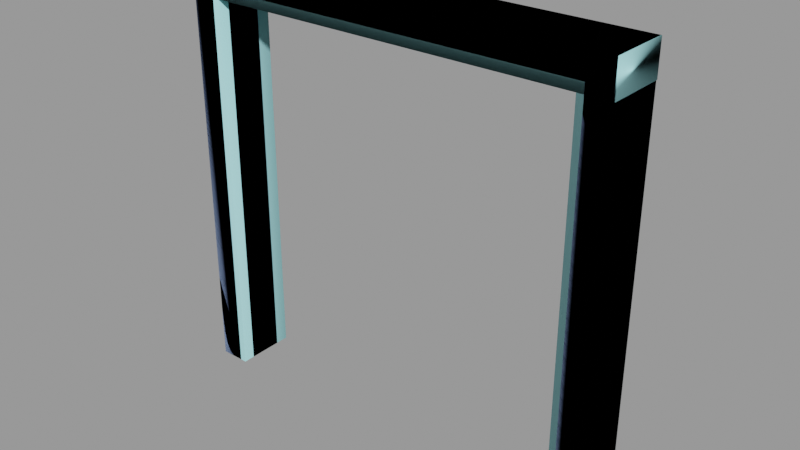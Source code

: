 # Source: doorframe003c.blend  (saved by Blender 2.92.15; exported with 4.5.12 LTS)
import bpy
from mathutils import Matrix  # noqa: F401  (used for matrix-valued properties, if any)

bpy.ops.wm.read_factory_settings(use_empty=True)
scene = bpy.context.scene
scene.name = 'doorframe003c.qc'

# ---- collections
col_doorframe003c = bpy.data.collections.new('doorframe003c'); scene.collection.children.link(col_doorframe003c)

# ---- materials (node trees are filled in below, after node groups)
mat_doorframe003 = bpy.data.materials.new('doorframe003')
mat_doorframe003.use_transparent_shadow = False
mat_doorframe003.diffuse_color = (0.7065, 0.4437, 0.6597, 1.0)
mat_phy = bpy.data.materials.new('  phy')
mat_phy.use_transparent_shadow = False
mat_phy.diffuse_color = (0.4449, 0.9429, 0.9855, 1.0)

# ---- material node trees

# ---- meshes
me_doorframe003c_reference = bpy.data.meshes.new('doorframe003c_reference')
me_doorframe003c_reference.from_pydata([(72.0, -20.0, 140.0), (72.0, -20.0, -1e-06), (72.0, -3e-06, 140.0), (72.0, 3e-06, 0.0), (64.0, -3e-06, 132.0), (64.0, 3e-06, 0.0), (64.0, -4.438, 132.0), (64.0, -4.438, 0.0), (-64.0, -4.438, 132.0), (-61.87, -4.438, 129.5), (-64.0, -4.438, 0.0), (-61.87, -4.438, 0.0), (-64.0, -16.04, 132.0), (-64.0, -16.04, -1e-06), (-61.87, -16.04, 129.5), (-61.87, -16.04, -1e-06), (61.87, -4.438, 129.5), (64.0, -16.04, 132.0), (61.87, -16.04, 129.5), (64.0, -16.04, -1e-06), (61.87, -16.04, -1e-06), (61.87, -4.438, 0.0), (64.0, -20.0, 132.0), (64.0, -20.0, -1e-06), (-64.0, -9e-06, 132.0), (-64.0, -3e-06, 0.0), (-64.0, -20.0, 132.0), (-64.0, -20.0, -1e-06), (-72.0, -9e-06, 140.0), (-72.0, -3e-06, 0.0), (-72.0, -20.0, 140.0), (-72.0, -20.0, -1e-06)], [], [(0, 1, 2), (1, 3, 2), (4, 5, 6), (5, 7, 6), (8, 9, 10), (10, 9, 11), (12, 13, 14), (13, 15, 14), (8, 6, 9), (6, 16, 9), (17, 12, 18), (12, 14, 18), (17, 18, 19), (19, 18, 20), (6, 7, 16), (7, 21, 16), (17, 19, 22), (19, 23, 22), (14, 15, 9), (15, 11, 9), (18, 14, 16), (14, 9, 16), (8, 10, 24), (10, 25, 24), (6, 8, 4), (8, 24, 4), (16, 21, 18), (21, 20, 18), (26, 27, 12), (27, 13, 12), (28, 29, 30), (29, 31, 30), (30, 0, 28), (0, 2, 28), (26, 12, 22), (12, 17, 22), (22, 23, 1), (0, 22, 1), (26, 22, 0), (30, 26, 0), (30, 31, 26), (31, 27, 26)])
me_doorframe003c_reference.polygons.foreach_set('use_smooth', [True] * 42)
_k = set([(0, 1), (0, 2), (0, 28), (0, 30), (1, 2), (1, 22), (4, 6), (4, 8), (6, 7), (6, 8), (8, 10), (8, 24), (9, 10), (9, 11), (9, 14), (9, 16), (10, 24), (12, 13), (12, 17), (12, 26), (14, 15), (14, 18), (16, 18), (16, 21), (17, 19), (17, 22), (18, 19), (18, 20), (22, 23), (22, 26), (26, 27), (28, 30), (30, 31)])
me_doorframe003c_reference.attributes.new('sharp_edge', 'BOOLEAN', 'EDGE').data.foreach_set('value', [ (min(e.vertices), max(e.vertices)) in _k for e in me_doorframe003c_reference.edges])
_uv = me_doorframe003c_reference.uv_layers.new(name='UVMap')
_uv.uv.foreach_set('vector', [0.9366, 0.9901, 0.9366, 4e-06, 0.9948, 0.9901, 0.9366, 4e-06, 0.9948, 4e-06, 0.9948, 0.9901, 0.1942, 0.7258, 0.1942, 0.01531, 0.2204, 0.7258, 0.1942, 0.01531, 0.2204, 0.01531, 0.2204, 0.7258, 0.4843, 0.7255, 0.4717, 0.7109, 0.4843, 0.01555, 0.4843, 0.01555, 0.4717, 0.7109, 0.4717, 0.01555, 0.3904, 0.7255, 0.3904, 0.01555, 0.403, 0.7109, 0.3904, 0.01555, 0.403, 0.01555, 0.403, 0.7109, 0.8217, 0.881, 0.2224, 0.881, 0.8084, 0.8656, 0.2224, 0.881, 0.2357, 0.8656, 0.8084, 0.8656, 0.2224, 0.7777, 0.8217, 0.7777, 0.2357, 0.7931, 0.8217, 0.7777, 0.8084, 0.7931, 0.2357, 0.7931, 0.3144, 0.7258, 0.3018, 0.7111, 0.3144, 0.01531, 0.3144, 0.01531, 0.3018, 0.7111, 0.3018, 0.01531, 0.2204, 0.7258, 0.2204, 0.01531, 0.2331, 0.7111, 0.2204, 0.01531, 0.2331, 0.01531, 0.2331, 0.7111, 0.3144, 0.7258, 0.3144, 0.01531, 0.3378, 0.7258, 0.3144, 0.01531, 0.3378, 0.01531, 0.3378, 0.7258, 0.403, 0.7109, 0.403, 0.01555, 0.4717, 0.7109, 0.403, 0.01555, 0.4717, 0.01555, 0.4717, 0.7109, 0.2357, 0.7931, 0.8084, 0.7931, 0.2357, 0.8656, 0.8084, 0.7931, 0.8084, 0.8656, 0.2357, 0.8656, 0.4843, 0.7255, 0.4843, 0.01555, 0.5105, 0.7255, 0.4843, 0.01555, 0.5105, 0.01555, 0.5105, 0.7255, 0.2224, 0.881, 0.8217, 0.881, 0.2224, 0.9087, 0.8217, 0.881, 0.8217, 0.9087, 0.2224, 0.9087, 0.2331, 0.7111, 0.2331, 0.01531, 0.3018, 0.7111, 0.2331, 0.01531, 0.3018, 0.01531, 0.3018, 0.7111, 0.367, 0.7255, 0.367, 0.01555, 0.3904, 0.7255, 0.367, 0.01555, 0.3904, 0.01555, 0.3904, 0.7255, 0.008162, 0.9901, 0.00812, 4e-06, 0.07029, 0.9901, 0.00812, 4e-06, 0.07025, 2e-06, 0.07029, 0.9901, 0.7425, 0.7239, 0.7425, 0.01067, 0.7745, 0.7239, 0.7425, 0.01067, 0.7745, 0.01067, 0.7745, 0.7239, 0.8217, 0.753, 0.8217, 0.7777, 0.2224, 0.753, 0.8217, 0.7777, 0.2224, 0.7777, 0.2224, 0.753, 0.8747, 0.9282, 0.8747, 4e-06, 0.9366, 4e-06, 0.9366, 0.9901, 0.8747, 0.9282, 0.9366, 4e-06, 0.1322, 0.9282, 0.8747, 0.9282, 0.9366, 0.9901, 0.07029, 0.9901, 0.1322, 0.9282, 0.9366, 0.9901, 0.07029, 0.9901, 0.07025, 2e-06, 0.1322, 0.9282, 0.07025, 2e-06, 0.1321, 0.0, 0.1322, 0.9282])
_uv.active_render = True
_uv = me_doorframe003c_reference.uv_layers.new(name='lightmap')
_uv.uv.foreach_set('vector', [0.2847, 0.999, 0.002002, 0.999, 0.2847, 0.8591, 0.4276, 0.5734, 0.4276, 0.7133, 0.1449, 0.7133, 0.001001, 0.8581, 0.2837, 0.8581, 0.001001, 0.998, 0.8591, 0.2847, 0.999, 0.2847, 0.999, 0.002002, 0.7163, 0.7133, 0.8561, 0.7133, 0.8561, 0.4306, 0.2847, 0.7163, 0.002002, 0.8561, 0.2847, 0.8561, 0.5704, 0.7163, 0.2877, 0.8561, 0.5704, 0.8561, 0.8561, 0.2877, 0.8561, 0.4276, 0.5734, 0.4276, 0.8591, 0.5704, 0.999, 0.2877, 0.999, 0.5704, 0.8561, 0.7163, 0.8561, 0.8561, 0.5734, 0.8561, 0.998, 0.2867, 0.8581, 0.5694, 0.8581, 0.2867, 0.5724, 0.8551, 0.5724, 0.7153, 0.8551, 0.7153, 0.998, 0.001001, 0.8581, 0.001001, 0.8581, 0.2837, 0.2867, 0.8551, 0.5694, 0.7153, 0.2867, 0.7153, 0.8551, 0.4296, 0.7153, 0.7123, 0.7153, 0.4296, 0.5724, 0.4266, 0.5724, 0.2867, 0.8551, 0.2867, 0.8561, 0.2847, 0.8561, 0.002002, 0.7163, 0.2847, 0.8551, 0.001001, 0.7153, 0.001001, 0.7153, 0.2837, 0.2847, 0.5704, 0.2847, 0.2877, 0.1449, 0.5704, 0.001001, 0.8551, 0.001001, 0.7153, 0.2837, 0.7153, 0.1419, 0.7133, 0.1419, 0.4306, 0.002002, 0.7133, 0.1409, 0.4296, 0.001001, 0.4296, 0.001001, 0.7123, 0.7133, 0.7133, 0.4306, 0.7133, 0.7133, 0.5734, 0.4296, 0.7123, 0.4296, 0.5724, 0.7123, 0.5724, 0.7133, 0.2847, 0.7133, 0.002002, 0.5734, 0.2847, 0.7123, 0.001001, 0.5724, 0.001001, 0.5724, 0.2837, 0.7133, 0.5704, 0.4306, 0.5704, 0.7133, 0.4306, 0.4296, 0.5694, 0.4296, 0.4296, 0.7123, 0.4296, 0.4276, 0.5704, 0.4276, 0.2877, 0.2877, 0.5704, 0.4266, 0.2867, 0.2867, 0.2867, 0.2867, 0.5694, 0.4276, 0.2847, 0.1449, 0.2847, 0.4276, 0.1449, 0.1439, 0.7123, 0.1439, 0.5724, 0.4266, 0.5724, 0.5704, 0.4276, 0.5704, 0.1449, 0.4306, 0.4276, 0.5694, 0.1439, 0.4296, 0.1439, 0.4296, 0.4266, 0.5704, 0.1419, 0.5704, 0.002002, 0.2877, 0.1419, 0.5694, 0.001001, 0.2867, 0.001001, 0.2867, 0.1409, 0.002002, 0.1419, 0.2847, 0.1419, 0.2847, 0.002002, 0.002002, 0.4276, 0.1419, 0.4276, 0.1419, 0.1449, 0.1439, 0.5694, 0.1439, 0.2867, 0.2837, 0.2867, 0.1439, 0.2837, 0.1439, 0.1439, 0.4266, 0.1439, 0.1409, 0.1439, 0.001001, 0.4266, 0.001001, 0.1439, 0.001001, 0.1409, 0.001001, 0.001001, 0.2837, 0.001001])
me_doorframe003c_reference.materials.append(mat_doorframe003)
me_doorframe003c_reference.use_remesh_fix_poles = True
me_doorframe003c_reference.use_remesh_preserve_attributes = False
me_doorframe003c_reference.use_mirror_vertex_groups = False
me_doorframe003c_reference.update()
me_doorframe003c_reference.normals_split_custom_set([tuple(v) for v in zip(*[iter([1.0, 0.0, 0.0, 1.0, 0.0, 0.0, 1.0, 0.0, 0.0, 1.0, 0.0, 0.0, 1.0, 0.0, 0.0, 1.0, 0.0, 0.0, -1.0, 0.0, 0.0, -1.0, 0.0, 0.0, -1.0, 0.0, 0.0, -1.0, 0.0, 0.0, -1.0, 0.0, 0.0, -1.0, 0.0, 0.0, -1.823e-09, 1.0, 2.147e-08, 4.471e-09, 1.0, 2.437e-08, 5.45e-08, 1.0, 4.742e-08, 0.0, 1.0, 4.832e-08, 0.0, 1.0, 4.832e-08, 0.0, 1.0, 4.832e-08, -5.922e-09, -1.0, -2.627e-09, -5.272e-10, -1.0, -5.493e-08, -1.084e-08, -1.0, -1.407e-08, -5.272e-10, -1.0, -5.493e-08, 0.0, -1.0, -5.523e-08, -1.084e-08, -1.0, -1.407e-08, -1.823e-09, 1.0, 2.147e-08, -5.207e-08, 1.0, 1.84e-08, 4.471e-09, 1.0, 2.437e-08, -5.207e-08, 1.0, 1.84e-08, -5.218e-08, 1.0, 2.099e-08, 4.471e-09, 1.0, 2.437e-08, 3.909e-08, -1.0, 4.093e-07, -5.922e-09, -1.0, -2.627e-09, 4.034e-08, -1.0, 3.573e-07, -5.922e-09, -1.0, -2.627e-09, -1.084e-08, -1.0, -1.407e-08, 4.034e-08, -1.0, 3.573e-07, 3.909e-08, -1.0, 4.093e-07, 4.034e-08, -1.0, 3.573e-07, 5.03e-08, -1.0, -2.709e-08, 0.0, -1.0, -8.284e-08, 0.0, -1.0, -8.284e-08, 0.0, -1.0, -8.284e-08, -5.207e-08, 1.0, 1.84e-08, -5.712e-10, 1.0, 4.824e-08, -5.218e-08, 1.0, 2.099e-08, -5.712e-10, 1.0, 4.824e-08, 0.0, 1.0, 4.832e-08, -5.218e-08, 1.0, 2.099e-08, -1.0, 0.0, 0.0, -1.0, 0.0, 0.0, -1.0, 0.0, 0.0, -1.0, 0.0, 0.0, -1.0, 0.0, 0.0, -1.0, 0.0, 0.0, 1.0, 0.0, 0.0, 1.0, 0.0, 0.0, 1.0, 0.0, 0.0, 1.0, 0.0, 0.0, 1.0, 0.0, 0.0, 1.0, 0.0, 0.0, 0.0, 0.0, -1.0, -9.232e-08, 0.0, -1.0, -5.843e-09, 0.0, -1.0, -9.232e-08, 0.0, -1.0, -9.816e-08, 0.0, -1.0, -5.843e-09, 0.0, -1.0, 1.0, 0.0, 0.0, 1.0, 0.0, 0.0, 1.0, 0.0, 0.0, 1.0, 0.0, 0.0, 1.0, 0.0, 0.0, 1.0, 0.0, 0.0, -2.149e-07, 0.0, -1.0, -2.149e-07, 0.0, -1.0, -2.149e-07, 0.0, -1.0, 2.2e-07, 0.0, -1.0, 2.2e-07, 0.0, -1.0, 2.2e-07, 0.0, -1.0, -1.0, 0.0, 0.0, -1.0, 0.0, 0.0, -1.0, 0.0, 0.0, -1.0, 0.0, 0.0, -1.0, 0.0, 0.0, -1.0, 0.0, 0.0, 1.0, 0.0, 0.0, 1.0, 0.0, 0.0, 1.0, 0.0, 0.0, 1.0, 0.0, 0.0, 1.0, 0.0, 0.0, 1.0, 0.0, 0.0, -1.0, 0.0, 0.0, -1.0, 0.0, 0.0, -1.0, 0.0, 0.0, -1.0, 0.0, 0.0, -1.0, 0.0, 0.0, -1.0, 0.0, 0.0, 1.695e-07, 0.0, 1.0, 1.695e-07, 0.0, 1.0, 1.695e-07, 0.0, 1.0, -9.484e-08, 0.0, 1.0, -9.484e-08, 0.0, 1.0, -9.484e-08, 0.0, 1.0, -2.411e-07, 0.0, -1.0, -2.316e-07, 0.0, -1.0, 2.316e-07, 0.0, -1.0, -2.316e-07, 0.0, -1.0, 2.411e-07, 0.0, -1.0, 2.316e-07, 0.0, -1.0, 2.384e-07, -1.0, -5.78e-08, 2.384e-07, -1.0, -5.78e-08, 2.384e-07, -1.0, -5.78e-08, 4.252e-08, -1.0, -1.552e-08, 4.199e-08, -1.0, 3.297e-09, 5.45e-08, -1.0, -5.45e-08, 1.19e-07, -1.0, -2.195e-07, 4.199e-08, -1.0, 3.297e-09, 4.252e-08, -1.0, -1.552e-08, 1.186e-07, -1.0, -2.256e-07, 1.19e-07, -1.0, -2.195e-07, 4.252e-08, -1.0, -1.552e-08, 1.186e-07, -1.0, -2.256e-07, 2.368e-07, -1.0, -2.884e-08, 1.19e-07, -1.0, -2.195e-07, 2.368e-07, -1.0, -2.884e-08, 2.384e-07, -1.0, -2.89e-08, 1.19e-07, -1.0, -2.195e-07])] * 3)])
me_doorframe003c_physics = bpy.data.meshes.new('doorframe003c_physics')
me_doorframe003c_physics.from_pydata([(72.22, -20.0, 128.9), (-72.0, -20.0, 128.9), (-72.0, -9e-06, 128.9), (72.22, -2e-06, 128.9), (-72.0, -9e-06, 140.0), (-72.0, -20.0, 140.0), (72.22, -3e-06, 140.0), (72.22, -20.0, 140.0), (-61.87, -20.0, -5e-06), (-72.0, -20.0, 128.9), (-72.0, -20.0, -5e-06), (-61.87, -20.0, 128.9), (-61.87, -3e-06, -4e-06), (-61.87, -8e-06, 128.9), (-72.0, -3e-06, -4e-06), (-72.0, -9e-06, 128.9), (72.0, -2e-06, 128.9), (61.87, -3e-06, 128.9), (72.0, -20.0, 128.9), (61.87, -20.0, 128.9), (72.0, 3e-06, -4e-06), (72.0, -20.0, -5e-06), (61.87, 3e-06, -4e-06), (61.87, -20.0, -5e-06)], [], [(0, 1, 2), (0, 2, 3), (2, 1, 4), (4, 1, 5), (0, 5, 1), (3, 6, 0), (6, 7, 0), (7, 5, 0), (3, 2, 6), (6, 2, 4), (7, 4, 5), (7, 6, 4), (8, 9, 10), (8, 11, 9), (12, 13, 8), (13, 11, 8), (8, 10, 14), (8, 14, 12), (14, 10, 15), (15, 10, 9), (12, 14, 13), (13, 14, 15), (11, 15, 9), (11, 13, 15), (16, 17, 18), (17, 19, 18), (18, 20, 16), (18, 21, 20), (16, 20, 22), (16, 22, 17), (19, 21, 18), (19, 23, 21), (20, 21, 22), (22, 21, 23), (19, 17, 22), (19, 22, 23)])
me_doorframe003c_physics.polygons.foreach_set('use_smooth', [True] * 36)
_uv = me_doorframe003c_physics.uv_layers.new(name='UVMap')
_uv.uv.foreach_set('vector', [0.0, 0.0, 0.0, 0.0, 0.0, 0.0, 0.0, 0.0, 0.0, 0.0, 0.0, 0.0, 0.0, 0.0, 0.0, 0.0, 0.0, 0.0, 0.0, 0.0, 0.0, 0.0, 0.0, 0.0, 0.0, 0.0, 0.0, 0.0, 0.0, 0.0, 0.0, 0.0, 0.0, 0.0, 0.0, 0.0, 0.0, 0.0, 0.0, 0.0, 0.0, 0.0, 0.0, 0.0, 0.0, 0.0, 0.0, 0.0, 0.0, 0.0, 0.0, 0.0, 0.0, 0.0, 0.0, 0.0, 0.0, 0.0, 0.0, 0.0, 0.0, 0.0, 0.0, 0.0, 0.0, 0.0, 0.0, 0.0, 0.0, 0.0, 0.0, 0.0, 0.0, 0.0, 0.0, 0.0, 0.0, 0.0, 0.0, 0.0, 0.0, 0.0, 0.0, 0.0, 0.0, 0.0, 0.0, 0.0, 0.0, 0.0, 0.0, 0.0, 0.0, 0.0, 0.0, 0.0, 0.0, 0.0, 0.0, 0.0, 0.0, 0.0, 0.0, 0.0, 0.0, 0.0, 0.0, 0.0, 0.0, 0.0, 0.0, 0.0, 0.0, 0.0, 0.0, 0.0, 0.0, 0.0, 0.0, 0.0, 0.0, 0.0, 0.0, 0.0, 0.0, 0.0, 0.0, 0.0, 0.0, 0.0, 0.0, 0.0, 0.0, 0.0, 0.0, 0.0, 0.0, 0.0, 0.0, 0.0, 0.0, 0.0, 0.0, 0.0, 0.0, 0.0, 0.0, 0.0, 0.0, 0.0, 0.0, 0.0, 0.0, 0.0, 0.0, 0.0, 0.0, 0.0, 0.0, 0.0, 0.0, 0.0, 0.0, 0.0, 0.0, 0.0, 0.0, 0.0, 0.0, 0.0, 0.0, 0.0, 0.0, 0.0, 0.0, 0.0, 0.0, 0.0, 0.0, 0.0, 0.0, 0.0, 0.0, 0.0, 0.0, 0.0, 0.0, 0.0, 0.0, 0.0, 0.0, 0.0, 0.0, 0.0, 0.0, 0.0, 0.0, 0.0, 0.0, 0.0, 0.0, 0.0, 0.0, 0.0, 0.0, 0.0, 0.0, 0.0, 0.0, 0.0, 0.0, 0.0, 0.0, 0.0, 0.0, 0.0])
me_doorframe003c_physics.materials.append(mat_phy)
me_doorframe003c_physics.use_remesh_fix_poles = True
me_doorframe003c_physics.use_remesh_preserve_attributes = False
me_doorframe003c_physics.use_mirror_vertex_groups = False
me_doorframe003c_physics.update()
me_doorframe003c_physics.normals_split_custom_set([tuple(v) for v in zip(*[iter([0.4841, 0.8725, 0.06713, 0.4808, 0.8666, -0.1334, -0.4848, 0.874, -0.03363, 0.4841, 0.8725, 0.06713, -0.4848, 0.874, -0.03363, -0.4839, 0.8725, 0.06716, -0.4848, 0.874, -0.03363, 0.4808, 0.8666, -0.1334, -0.2666, -0.961, -0.07393, -0.2666, -0.961, -0.07393, 0.4808, 0.8666, -0.1334, 0.7418, -0.6686, -0.05139, 0.4841, 0.8725, 0.06713, 0.7418, -0.6686, -0.05139, 0.4808, 0.8666, -0.1334, -0.4839, 0.8725, 0.06716, -0.7389, -0.666, 0.1025, 0.4841, 0.8725, 0.06713, -0.7389, -0.666, 0.1025, 0.2671, -0.963, 0.03709, 0.4841, 0.8725, 0.06713, 0.2671, -0.963, 0.03709, 0.7418, -0.6686, -0.05139, 0.4841, 0.8725, 0.06713, -0.4839, 0.8725, 0.06716, -0.4848, 0.874, -0.03363, -0.7389, -0.666, 0.1025, -0.7389, -0.666, 0.1025, -0.4848, 0.874, -0.03363, -0.2666, -0.961, -0.07393, 0.2671, -0.963, 0.03709, -0.2666, -0.961, -0.07393, 0.7418, -0.6686, -0.05139, 0.2671, -0.963, 0.03709, -0.7389, -0.666, 0.1025, -0.2666, -0.961, -0.07393, 0.4508, 0.06987, 0.8899, 0.7107, -0.05517, -0.7013, 0.2454, 0.03803, -0.9687, 0.4508, 0.06987, 0.8899, 0.4476, -0.1389, 0.8834, 0.7107, -0.05517, -0.7013, -0.4508, 0.07001, 0.8899, -0.4517, -0.03499, 0.8915, 0.4508, 0.06987, 0.8899, -0.4517, -0.03499, 0.8915, 0.4476, -0.1389, 0.8834, 0.4508, 0.06987, 0.8899, 0.4508, 0.06987, 0.8899, 0.2454, 0.03803, -0.9687, -0.7075, 0.1098, -0.6981, 0.4508, 0.06987, 0.8899, -0.7075, 0.1098, -0.6981, -0.4508, 0.07001, 0.8899, -0.7075, 0.1098, -0.6981, 0.2454, 0.03803, -0.9687, -0.2449, -0.07599, -0.9666, -0.2449, -0.07599, -0.9666, 0.2454, 0.03803, -0.9687, 0.7107, -0.05517, -0.7013, -0.4508, 0.07001, 0.8899, -0.7075, 0.1098, -0.6981, -0.4517, -0.03499, 0.8915, -0.4517, -0.03499, 0.8915, -0.7075, 0.1098, -0.6981, -0.2449, -0.07599, -0.9666, 0.4476, -0.1389, 0.8834, -0.2449, -0.07599, -0.9666, 0.7107, -0.05517, -0.7013, 0.4476, -0.1389, 0.8834, -0.4517, -0.03499, 0.8915, -0.2449, -0.07599, -0.9666, -0.7107, -0.05519, 0.7014, -0.4476, -0.1389, -0.8834, 0.2449, -0.07599, 0.9666, -0.4476, -0.1389, -0.8834, 0.4517, -0.03503, -0.8915, 0.2449, -0.07599, 0.9666, 0.2449, -0.07599, 0.9666, -0.2454, 0.03808, 0.9687, -0.7107, -0.05519, 0.7014, 0.2449, -0.07599, 0.9666, 0.7075, 0.1098, 0.6982, -0.2454, 0.03808, 0.9687, -0.7107, -0.05519, 0.7014, -0.2454, 0.03808, 0.9687, -0.4509, 0.06994, -0.8899, -0.7107, -0.05519, 0.7014, -0.4509, 0.06994, -0.8899, -0.4476, -0.1389, -0.8834, 0.4517, -0.03503, -0.8915, 0.7075, 0.1098, 0.6982, 0.2449, -0.07599, 0.9666, 0.4517, -0.03503, -0.8915, 0.4508, 0.06998, -0.8899, 0.7075, 0.1098, 0.6982, -0.2454, 0.03808, 0.9687, 0.7075, 0.1098, 0.6982, -0.4509, 0.06994, -0.8899, -0.4509, 0.06994, -0.8899, 0.7075, 0.1098, 0.6982, 0.4508, 0.06998, -0.8899, 0.4517, -0.03503, -0.8915, -0.4476, -0.1389, -0.8834, -0.4509, 0.06994, -0.8899, 0.4517, -0.03503, -0.8915, -0.4509, 0.06994, -0.8899, 0.4508, 0.06998, -0.8899])] * 3)])
arm_doorframe003c_qc_skeleton = bpy.data.armatures.new('doorframe003c.qc_skeleton')  # bones are not reproduced

# ---- objects
ob_doorframe003c_qc_skeleton = bpy.data.objects.new('doorframe003c.qc_skeleton', arm_doorframe003c_qc_skeleton)
ob_doorframe003c_reference = bpy.data.objects.new('doorframe003c_reference', me_doorframe003c_reference)
ob_doorframe003c_physics = bpy.data.objects.new('doorframe003c_physics', me_doorframe003c_physics)

# ---- transforms, parenting, visibility, modifiers, constraints
ob_doorframe003c_qc_skeleton.location = (0.0, 0.0, 0.0)
ob_doorframe003c_qc_skeleton.show_in_front = True
ob_doorframe003c_qc_skeleton.lineart.crease_threshold = 0.0
ob_doorframe003c_reference.parent = ob_doorframe003c_qc_skeleton
ob_doorframe003c_reference.location = (0.0, 0.0, 0.0)
ob_doorframe003c_reference.lineart.crease_threshold = 0.0
_vg = ob_doorframe003c_reference.vertex_groups.new(name='static_prop')
_vg.add([0, 1, 2, 3, 4, 5, 6, 7, 8, 9, 10, 11, 12, 13, 14, 15, 16, 17, 18, 19, 20, 21, 22, 23, 24, 25, 26, 27, 28, 29, 30, 31], 1.0, 'REPLACE')
_m = ob_doorframe003c_reference.modifiers.new('Armature', 'ARMATURE')
_m.object = ob_doorframe003c_qc_skeleton
ob_doorframe003c_physics.parent = ob_doorframe003c_qc_skeleton
ob_doorframe003c_physics.location = (0.0, 0.0, 0.0)
ob_doorframe003c_physics.display_type = 'SOLID'
ob_doorframe003c_physics.show_wire = True
ob_doorframe003c_physics.lineart.crease_threshold = 0.0
_vg = ob_doorframe003c_physics.vertex_groups.new(name='static_prop')
_vg.add([0, 1, 2, 3, 4, 5, 6, 7, 8, 9, 10, 11, 12, 13, 14, 15, 16, 17, 18, 19, 20, 21, 22, 23], 1.0, 'REPLACE')
_m = ob_doorframe003c_physics.modifiers.new('Armature', 'ARMATURE')
_m.object = ob_doorframe003c_qc_skeleton

# ---- collection membership
scene.collection.objects.link(ob_doorframe003c_qc_skeleton)
scene.collection.objects.link(ob_doorframe003c_reference)
scene.collection.objects.link(ob_doorframe003c_physics)
col_doorframe003c.objects.link(ob_doorframe003c_qc_skeleton)
col_doorframe003c.objects.link(ob_doorframe003c_reference)
col_doorframe003c.objects.link(ob_doorframe003c_physics)

# ---- scene / render settings (as saved in the file)
scene.frame_start = 1; scene.frame_end = 250; scene.frame_set(0)
scene.render.engine = 'BLENDER_EEVEE_NEXT'
scene.cycles.use_denoising = False
scene.cycles.samples = 128
scene.cycles.sampling_pattern = 'TABULATED_SOBOL'
scene.cycles.use_adaptive_sampling = False
scene.cycles.use_light_tree = False
scene.view_settings.view_transform = 'Filmic'
bpy.context.view_layer.update()

# ---- added for rendering (the .blend has no active camera and no usable light): camera, sun + grey world if the file has none
cam_auto = bpy.data.cameras.new('AutoCamera')
cam_auto.lens = 50.0
cam_auto.sensor_width = 36.0
cam_auto.clip_end = 3279.77
ob_auto_camera = bpy.data.objects.new('AutoCamera', cam_auto)
scene.collection.objects.link(ob_auto_camera)
ob_auto_camera.location = (186.991, -234.259, 219.506)
ob_auto_camera.rotation_euler = (1.09748, -7.21219e-08, 0.694738)
scene.camera = ob_auto_camera
light_auto_sun = bpy.data.lights.new('AutoSun', 'SUN')
light_auto_sun.energy = 3.0
light_auto_sun.angle = 0.0523599
ob_auto_sun = bpy.data.objects.new('AutoSun', light_auto_sun)
scene.collection.objects.link(ob_auto_sun)
ob_auto_sun.rotation_euler = (0.872665, 0.174533, 0.523599)
if scene.world is None:
    world_auto = bpy.data.worlds.new('AutoWorld')
    world_auto.color = (0.3, 0.3, 0.3)
    scene.world = world_auto
bpy.context.view_layer.update()

